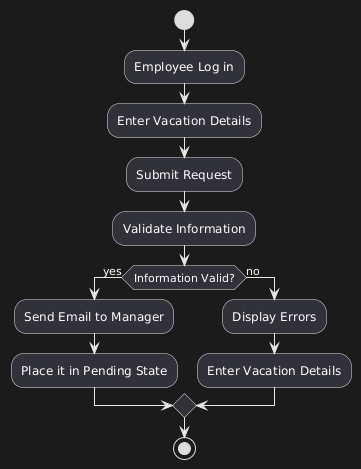

The diagram above was rendered by PlantUML. Its source (embedded in the PNG):
@startuml
start  
:Employee Log in;  

    :Enter Vacation Details;  
    :Submit Request;  
    :Validate Information;  
    
    if (Information Valid?) then (yes)  
        :Send Email to Manager;  
        :Place it in Pending State;  
    else (no)  
        :Display Errors;  
        :Enter Vacation Details;
    endif  


stop
@enduml